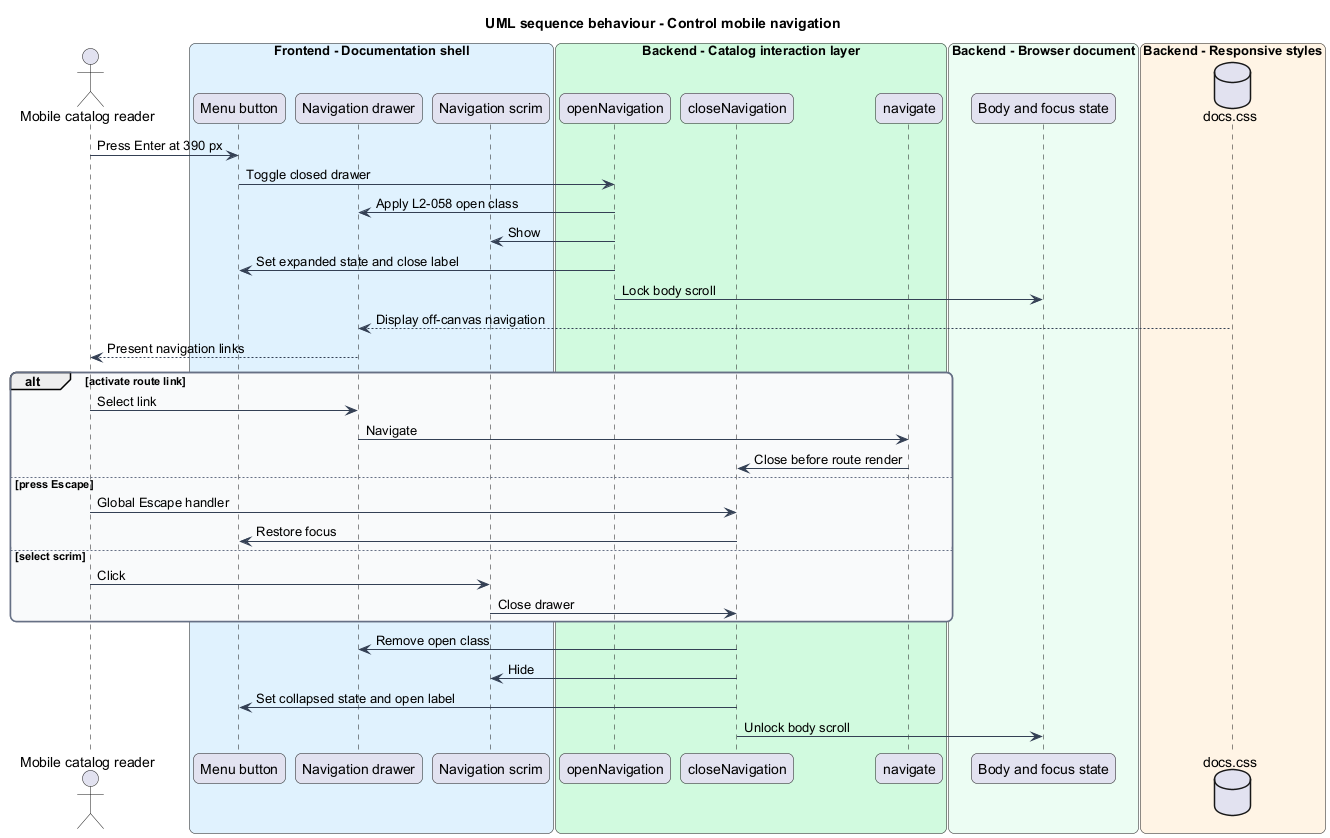

The diagram above was rendered by PlantUML. Its source (embedded in the PNG):
@startuml
title UML sequence behaviour - Control mobile navigation
skinparam backgroundColor #FFFFFF
skinparam shadowing false
skinparam roundcorner 12
skinparam defaultFontName Arial
skinparam ArrowColor #344054
skinparam rectangle {
  BorderColor #344054
  FontColor #101828
}
skinparam package {
  BorderColor #667085
  FontColor #101828
  BackgroundColor #F9FAFB
}
actor "Mobile catalog reader" as actor
box "Frontend - Documentation shell" #E0F2FE
  participant "Menu button" as menu
  participant "Navigation drawer" as drawer
  participant "Navigation scrim" as scrim
end box
box "Backend - Catalog interaction layer" #D1FADF
  participant "openNavigation" as open
  participant "closeNavigation" as close
  participant "navigate" as route
end box
box "Backend - Browser document" #ECFDF3
  participant "Body and focus state" as browser
end box
box "Backend - Responsive styles" #FFF4E5
  database "docs.css" as styles
end box
actor -> menu : Press Enter at 390 px
menu -> open : Toggle closed drawer
open -> drawer : Apply L2-058 open class
open -> scrim : Show
open -> menu : Set expanded state and close label
open -> browser : Lock body scroll
styles --> drawer : Display off-canvas navigation
drawer --> actor : Present navigation links
alt activate route link
  actor -> drawer : Select link
  drawer -> route : Navigate
  route -> close : Close before route render
else press Escape
  actor -> close : Global Escape handler
  close -> menu : Restore focus
else select scrim
  actor -> scrim : Click
  scrim -> close : Close drawer
end
close -> drawer : Remove open class
close -> scrim : Hide
close -> menu : Set collapsed state and open label
close -> browser : Unlock body scroll
@enduml